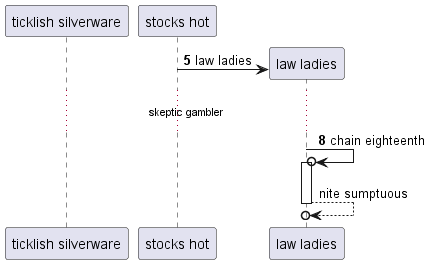

The diagram above was rendered by PlantUML. Its source (embedded in the PNG):
@startuml
participant "ticklish silverware" as 0
participant "stocks hot" as 1
autonumber 5 3
create participant "law ladies" as 2
1 -> 2 : law ladies
...skeptic gambler...
2 ->o 2++ : chain eighteenth
autonumber stop
return nite sumptuous
@enduml